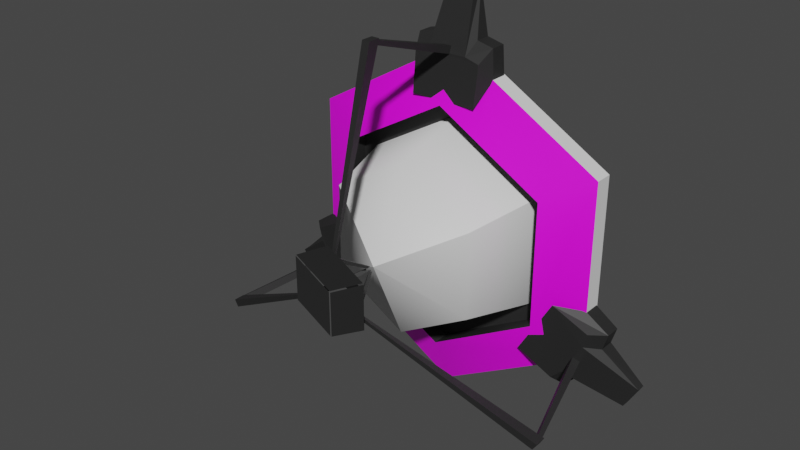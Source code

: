 # Source: combine_ball_launcher.blend  (saved by Blender 3.0.42; exported with 4.5.12 LTS)
import bpy
from mathutils import Matrix  # noqa: F401  (used for matrix-valued properties, if any)

bpy.ops.wm.read_factory_settings(use_empty=True)
scene = bpy.context.scene
scene.name = 'Scene'

# ---- collections
col_collection = bpy.data.collections.new('Collection'); scene.collection.children.link(col_collection)

# ---- images (referenced by path relative to the original .blend; pixels are not part of the script)
import os
ASSET_DIR = os.environ.get("B2B_ASSET_DIR", "")  # directory of the original .blend (textures are referenced by path, not embedded)
HERE = os.path.dirname(os.path.abspath(__file__))  # packed textures are extracted next to this script under _unpacked/

def load_image(name, relpath, width, height, colorspace="sRGB"):
    """Load a texture the original file referenced (path relative to the .blend, or extracted next to this script)."""
    p = next((c for c in (os.path.join(HERE, relpath), os.path.join(ASSET_DIR, relpath)) if relpath and os.path.exists(c)), "")
    if p:
        img = bpy.data.images.load(p, check_existing=True)
        img.name = name
    else:  # same state as the original file: an image datablock whose file is absent (Cycles renders it pink)
        img = bpy.data.images.new(name, width, height)
        img.source = "FILE"
        img.filepath = "//" + (relpath or name)
    img.colorspace_settings.name = colorspace
    return img
img_ball_catcher_back_png = load_image('ball_catcher_back.png', 'ball_catcher_back.png', 1024, 1024, 'sRGB')
img_combine_ball_catcher_png = load_image('combine_ball_catcher.png', 'combine_ball_catcher.png', 1024, 1024, 'sRGB')

# ---- materials (node trees are filled in below, after node groups)
mat_catcher_solid_white = bpy.data.materials.new('catcher_solid_white')
mat_catcher_solid_white.use_transparent_shadow = False
mat_catcher_solid_black = bpy.data.materials.new('catcher_solid_black')
mat_catcher_solid_black.use_transparent_shadow = False
mat_catcher_center = bpy.data.materials.new('catcher_center')
mat_catcher_center.use_transparent_shadow = False
mat_catcher_blue = bpy.data.materials.new('catcher_blue')
mat_catcher_blue.use_transparent_shadow = False

# ---- material node trees
mat_catcher_solid_white.use_nodes = True; mat_catcher_solid_white.node_tree.nodes.clear()
_N = mat_catcher_solid_white.node_tree.nodes; _L = mat_catcher_solid_white.node_tree.links
n0 = _N.new('ShaderNodeBsdfPrincipled'); n0.name = 'Principled BSDF'; n0.location = (10, 300)
n0.distribution = 'GGX'
n0.subsurface_method = 'RANDOM_WALK_SKIN'
n0.inputs[3].default_value = 1.45
n0.inputs[27].default_value = (0.0, 0.0, 0.0, 1.0)
n0.inputs[28].default_value = 1.0
n1 = _N.new('ShaderNodeOutputMaterial'); n1.name = 'Material Output'; n1.location = (300, 300)
_L.new(n0.outputs[0], n1.inputs[0])
n1.is_active_output = True
mat_catcher_solid_black.use_nodes = True; mat_catcher_solid_black.node_tree.nodes.clear()
_N = mat_catcher_solid_black.node_tree.nodes; _L = mat_catcher_solid_black.node_tree.links
n0 = _N.new('ShaderNodeBsdfPrincipled'); n0.name = 'Principled BSDF'; n0.location = (10, 300)
n0.distribution = 'GGX'
n0.subsurface_method = 'RANDOM_WALK_SKIN'
n0.inputs[0].default_value = (0.02038, 0.02038, 0.02038, 1.0)
n0.inputs[3].default_value = 1.45
n0.inputs[27].default_value = (0.0, 0.0, 0.0, 1.0)
n0.inputs[28].default_value = 1.0
n1 = _N.new('ShaderNodeOutputMaterial'); n1.name = 'Material Output'; n1.location = (300, 300)
_L.new(n0.outputs[0], n1.inputs[0])
n1.is_active_output = True
mat_catcher_center.use_nodes = True; mat_catcher_center.node_tree.nodes.clear()
_N = mat_catcher_center.node_tree.nodes; _L = mat_catcher_center.node_tree.links
n0 = _N.new('ShaderNodeBsdfPrincipled'); n0.name = 'Principled BSDF'; n0.location = (10, 300)
n0.distribution = 'GGX'
n0.subsurface_method = 'RANDOM_WALK_SKIN'
n0.inputs[3].default_value = 1.45
n0.inputs[27].default_value = (0.0, 0.0, 0.0, 1.0)
n0.inputs[28].default_value = 1.0
n1 = _N.new('ShaderNodeOutputMaterial'); n1.name = 'Material Output'; n1.location = (300, 300)
n2 = _N.new('ShaderNodeTexImage'); n2.name = 'Image Texture'; n2.location = (-280, 280)
n2.image = img_ball_catcher_back_png
n2.extension = 'EXTEND'
_L.new(n0.outputs[0], n1.inputs[0])
_L.new(n2.outputs[0], n0.inputs[0])
n1.is_active_output = True
mat_catcher_blue.use_nodes = True; mat_catcher_blue.node_tree.nodes.clear()
_N = mat_catcher_blue.node_tree.nodes; _L = mat_catcher_blue.node_tree.links
n0 = _N.new('ShaderNodeBsdfPrincipled'); n0.name = 'Principled BSDF'; n0.location = (10, 300)
n0.distribution = 'GGX'
n0.subsurface_method = 'RANDOM_WALK_SKIN'
n0.inputs[3].default_value = 1.45
n0.inputs[27].default_value = (0.0, 0.0, 0.0, 1.0)
n0.inputs[28].default_value = 1.0
n1 = _N.new('ShaderNodeOutputMaterial'); n1.name = 'Material Output'; n1.location = (300, 300)
n2 = _N.new('ShaderNodeTexImage'); n2.name = 'Image Texture'; n2.location = (-280, 280)
n2.image = img_combine_ball_catcher_png
n2.extension = 'EXTEND'
_L.new(n0.outputs[0], n1.inputs[0])
_L.new(n2.outputs[0], n0.inputs[0])
n1.is_active_output = True

# ---- world
world_world = bpy.data.worlds.new('World'); scene.world = world_world
world_world.use_nodes = True; world_world.node_tree.nodes.clear()
_N = world_world.node_tree.nodes; _L = world_world.node_tree.links
n0 = _N.new('ShaderNodeOutputWorld'); n0.name = 'World Output'; n0.location = (300, 300)
n1 = _N.new('ShaderNodeBackground'); n1.name = 'Background'; n1.location = (10, 300)
n1.inputs[0].default_value = (0.05088, 0.05088, 0.05088, 1.0)
_L.new(n1.outputs[0], n0.inputs[0])
n0.is_active_output = True
world_world.color = (0.05088, 0.05088, 0.05088)
world_world.use_sun_shadow = False
world_world.sun_shadow_jitter_overblur = 0.0

# ---- meshes
me_ball_launcher = bpy.data.meshes.new('ball_launcher')
me_ball_launcher.from_pydata([(8.121e-08, 0.002909, 0.6386), (8.121e-08, -0.06245, 0.6386), (6.056e-08, -0.1361, 0.4501), (6.056e-08, -0.05816, 0.4501), (0.553, 0.002909, 0.3193), (0.553, -0.06245, 0.3193), (0.3898, -0.1361, 0.225), (0.3898, -0.05816, 0.225), (0.553, 0.002909, -0.3193), (0.553, -0.06245, -0.3193), (0.3898, -0.1361, -0.225), (0.3898, -0.05816, -0.225), (-1.273e-07, 0.002909, -0.6386), (-1.273e-07, -0.06245, -0.6386), (-9.991e-08, -0.1361, -0.4501), (-9.991e-08, -0.05816, -0.4501), (-0.553, 0.002909, -0.3193), (-0.553, -0.06245, -0.3193), (-0.3898, -0.1361, -0.225), (-0.3898, -0.05816, -0.225), (-0.553, 0.002909, 0.3193), (-0.553, -0.06245, 0.3193), (-0.3898, -0.1361, 0.225), (-0.3898, -0.05816, 0.225), (2.368e-08, -5.919e-09, 0.4041), (2.368e-08, -0.4661, 0.0), (2.368e-08, -0.3279, 0.312), (0.35, -5.919e-09, 0.2021), (1.184e-08, -0.4661, -2.051e-08), (0.2702, -0.3279, 0.156), (0.35, -5.919e-09, -0.2021), (-1.184e-08, -0.4661, -2.051e-08), (0.2702, -0.3279, -0.156), (-5.901e-08, -5.919e-09, -0.4041), (-2.368e-08, -0.4661, 2.07e-15), (-5.095e-08, -0.3279, -0.312), (-0.35, -5.919e-09, -0.2021), (-1.184e-08, -0.4661, 2.051e-08), (-0.2702, -0.3279, -0.156), (-0.35, -5.919e-09, 0.2021), (1.184e-08, -0.4661, 2.051e-08), (-0.2702, -0.3279, 0.156), (0.2702, -0.3279, 0.156), (1.184e-08, -0.4661, -2.051e-08), (-5.095e-08, -0.3279, -0.312), (-2.368e-08, -0.4661, 2.07e-15), (-0.2702, -0.3279, 0.156), (1.184e-08, -0.4661, 2.051e-08), (0.35, -5.919e-09, 0.2021), (-5.901e-08, -5.919e-09, -0.4041), (-0.35, -5.919e-09, 0.2021), (-0.0136, -0.4602, 0.7339), (-0.0136, -0.456, 0.748), (-0.01189, -0.02057, 0.5879), (-0.01189, -0.01196, 0.6171), (0.0136, -0.4602, 0.7339), (0.0136, -0.456, 0.748), (0.01189, -0.02057, 0.5879), (0.01189, -0.01196, 0.6171), (-0.005784, -0.6528, 0.0793), (-0.005784, -0.6571, 0.09141), (-0.01423, -0.4444, 0.7509), (-0.01423, -0.4866, 0.7507), (0.005784, -0.6528, 0.0793), (0.005784, -0.6571, 0.09141), (0.01423, -0.4444, 0.7509), (0.01423, -0.4866, 0.7507), (-0.005784, -0.4873, 0.01262), (-0.005784, -0.5037, 0.01214), (-0.01189, -0.6595, 0.1204), (-0.01189, -0.6599, 0.1037), (0.005784, -0.4873, 0.01262), (0.005784, -0.5037, 0.01214), (0.01189, -0.6595, 0.1204), (0.01189, -0.6599, 0.1037), (2.805e-08, -0.67, 0.1618), (-0.1377, -0.67, 0.08237), (0.1377, -0.67, 0.08237), (2.98e-08, -0.67, 0.002885), (0.6423, -0.4602, -0.3552), (0.6546, -0.456, -0.3622), (0.5151, -0.02057, -0.2837), (0.5403, -0.01196, -0.2982), (0.6287, -0.4602, -0.3787), (0.641, -0.456, -0.3858), (0.5032, -0.02057, -0.3043), (0.5285, -0.01196, -0.3188), (0.07157, -0.6528, -0.03464), (0.08205, -0.6571, -0.04069), (0.6574, -0.4444, -0.3631), (0.6572, -0.4866, -0.363), (0.06578, -0.6528, -0.04466), (0.07627, -0.6571, -0.05071), (0.6432, -0.4444, -0.3878), (0.643, -0.4866, -0.3877), (0.01382, -0.4873, -0.001299), (0.01341, -0.5037, -0.001063), (0.1102, -0.6595, -0.04988), (0.09575, -0.6599, -0.04155), (0.008034, -0.4873, -0.01132), (0.007625, -0.5037, -0.01108), (0.09829, -0.6595, -0.07048), (0.08386, -0.6599, -0.06215), (0.1402, -0.67, -0.08092), (0.1402, -0.67, 0.07804), (0.002499, -0.67, -0.1604), (0.002499, -0.67, -0.001443), (-0.6287, -0.4602, -0.3787), (-0.641, -0.456, -0.3858), (-0.5032, -0.02057, -0.3043), (-0.5285, -0.01196, -0.3188), (-0.6423, -0.4602, -0.3552), (-0.6546, -0.456, -0.3622), (-0.5151, -0.02057, -0.2837), (-0.5403, -0.01196, -0.2982), (-0.06578, -0.6528, -0.04466), (-0.07627, -0.6571, -0.05071), (-0.6432, -0.4444, -0.3878), (-0.643, -0.4866, -0.3877), (-0.07157, -0.6528, -0.03464), (-0.08205, -0.6571, -0.04069), (-0.6574, -0.4444, -0.3631), (-0.6572, -0.4866, -0.363), (-0.008034, -0.4873, -0.01132), (-0.007625, -0.5037, -0.01108), (-0.09829, -0.6595, -0.07048), (-0.08386, -0.6599, -0.06215), (-0.01382, -0.4873, -0.001299), (-0.01341, -0.5037, -0.001063), (-0.1102, -0.6595, -0.04988), (-0.09575, -0.6599, -0.04155), (-0.1402, -0.67, -0.08092), (-0.002499, -0.67, -0.1604), (-0.1402, -0.67, 0.07804), (-0.002499, -0.67, -0.001443), (-0.1217, -0.1217, 0.46), (-0.1246, -0.1047, 0.6042), (-0.1531, -0.06186, 0.546), (-0.1453, -0.05764, 0.6502), (0.1217, -0.1217, 0.46), (0.1246, -0.1047, 0.6042), (0.1531, -0.06186, 0.546), (0.1453, -0.05764, 0.6502), (-0.0847, -0.05764, 0.6643), (0.0847, -0.05764, 0.6643), (0.07263, -0.1047, 0.6183), (-0.07263, -0.1047, 0.6183), (-0.05053, -0.0003979, 0.8347), (0.05053, -0.0003979, 0.8347), (0.04876, -0.02979, 0.834), (-0.04876, -0.02979, 0.834), (-0.1531, -0.002103, 0.546), (-0.1453, -0.002103, 0.6502), (0.1531, -0.002103, 0.546), (0.1453, -0.002103, 0.6502), (-0.0847, -0.002103, 0.6643), (0.0847, -0.002103, 0.6643), (0.4592, -0.1217, -0.1246), (0.5856, -0.1047, -0.1942), (0.5494, -0.06186, -0.1404), (0.6357, -0.05764, -0.1992), (0.3375, -0.1217, -0.3354), (0.461, -0.1047, -0.41), (0.3963, -0.06186, -0.4055), (0.4904, -0.05764, -0.451), (0.6176, -0.05764, -0.2588), (0.5329, -0.05764, -0.4055), (0.4992, -0.1047, -0.3721), (0.5718, -0.1047, -0.2463), (0.7482, -0.0003977, -0.3736), (0.6976, -0.0003977, -0.4611), (0.6979, -0.02979, -0.4592), (0.7466, -0.02979, -0.3748), (0.5494, -0.002103, -0.1404), (0.6357, -0.002103, -0.1992), (0.3963, -0.002103, -0.4055), (0.4904, -0.002103, -0.451), (0.6176, -0.002103, -0.2588), (0.5329, -0.002103, -0.4055), (-0.3375, -0.1217, -0.3354), (-0.461, -0.1047, -0.41), (-0.3963, -0.06186, -0.4055), (-0.4904, -0.05764, -0.451), (-0.4592, -0.1217, -0.1246), (-0.5856, -0.1047, -0.1942), (-0.5494, -0.06186, -0.1404), (-0.6357, -0.05764, -0.1992), (-0.5329, -0.05764, -0.4055), (-0.6176, -0.05764, -0.2588), (-0.5718, -0.1047, -0.2463), (-0.4992, -0.1047, -0.3721), (-0.6976, -0.0003977, -0.4611), (-0.7482, -0.0003977, -0.3736), (-0.7466, -0.02979, -0.3748), (-0.6979, -0.02979, -0.4592), (-0.3963, -0.002103, -0.4055), (-0.4904, -0.002103, -0.451), (-0.5494, -0.002103, -0.1404), (-0.6357, -0.002103, -0.1992), (-0.5329, -0.002103, -0.4055), (-0.6176, -0.002103, -0.2588), (0.2308, -0.03443, 0.1332), (3.585e-08, -0.03443, 0.2665), (0.2308, -0.03443, -0.1332), (-5.915e-08, -0.03443, -0.2665), (-0.2308, -0.03443, -0.1332), (-0.2308, -0.03443, 0.1332)], [], [(4, 0, 1, 5), (8, 4, 5, 9), (12, 8, 9, 13), (16, 12, 13, 17), (20, 16, 17, 21), (0, 20, 21, 1), (6, 5, 1, 2), (10, 9, 5, 6), (14, 13, 9, 10), (18, 17, 13, 14), (22, 21, 17, 18), (2, 1, 21, 22), (7, 6, 2, 3), (11, 10, 6, 7), (15, 14, 10, 11), (19, 18, 14, 15), (23, 22, 18, 19), (3, 2, 22, 23), (26, 25, 43, 42), (29, 28, 31, 32), (32, 31, 45, 44), (35, 34, 37, 38), (38, 37, 47, 46), (41, 40, 25, 26), (24, 26, 42, 48), (27, 29, 32, 30), (30, 32, 44, 49), (33, 35, 38, 36), (36, 38, 46, 50), (39, 41, 26, 24), (51, 52, 54, 53), (57, 58, 56, 55), (53, 57, 55, 51), (58, 54, 52, 56), (59, 60, 62, 61), (61, 62, 66, 65), (65, 66, 64, 63), (61, 65, 63, 59), (66, 62, 60, 64), (67, 68, 70, 69), (73, 74, 72, 71), (69, 73, 71, 67), (74, 70, 68, 72), (75, 76, 78, 77), (79, 80, 82, 81), (85, 86, 84, 83), (81, 85, 83, 79), (86, 82, 80, 84), (87, 88, 90, 89), (89, 90, 94, 93), (93, 94, 92, 91), (89, 93, 91, 87), (94, 90, 88, 92), (95, 96, 98, 97), (101, 102, 100, 99), (97, 101, 99, 95), (102, 98, 96, 100), (103, 104, 106, 105), (107, 108, 110, 109), (113, 114, 112, 111), (109, 113, 111, 107), (114, 110, 108, 112), (115, 116, 118, 117), (117, 118, 122, 121), (121, 122, 120, 119), (117, 121, 119, 115), (122, 118, 116, 120), (123, 124, 126, 125), (129, 130, 128, 127), (125, 129, 127, 123), (130, 126, 124, 128), (131, 132, 134, 133), (135, 136, 138, 137), (137, 138, 152, 151), (141, 142, 140, 139), (139, 140, 145, 146, 136, 135), (138, 143, 155, 152), (143, 138, 136, 146), (142, 144, 145, 140), (143, 146, 150, 147), (148, 147, 150, 149), (146, 145, 149, 150), (144, 142, 154, 156), (145, 144, 148, 149), (142, 141, 153, 154), (144, 156, 148), (143, 147, 155), (157, 158, 160, 159), (159, 160, 174, 173), (163, 164, 162, 161), (161, 162, 167, 168, 158, 157), (160, 165, 177, 174), (165, 160, 158, 168), (164, 166, 167, 162), (165, 168, 172, 169), (170, 169, 172, 171), (168, 167, 171, 172), (166, 164, 176, 178), (167, 166, 170, 171), (164, 163, 175, 176), (166, 178, 170), (165, 169, 177), (179, 180, 182, 181), (181, 182, 196, 195), (185, 186, 184, 183), (183, 184, 189, 190, 180, 179), (182, 187, 199, 196), (187, 182, 180, 190), (186, 188, 189, 184), (187, 190, 194, 191), (192, 191, 194, 193), (190, 189, 193, 194), (188, 186, 198, 200), (189, 188, 192, 193), (186, 185, 197, 198), (188, 200, 192), (187, 191, 199), (19, 15, 204, 205), (201, 202, 206, 205, 204, 203), (15, 11, 203, 204), (11, 7, 201, 203), (7, 3, 202, 201), (3, 23, 206, 202), (23, 19, 205, 206)])
me_ball_launcher.polygons.foreach_set('use_smooth', [1, 1, 1, 1, 1, 1, 1, 1, 1, 1, 1, 1, 1, 1, 1, 1, 1, 1, 1, 1, 1, 1, 1, 1, 1, 1, 1, 1, 1, 1, 0, 0, 0, 0, 0, 0, 0, 0, 0, 0, 0, 0, 0, 0, 0, 0, 0, 0, 0, 0, 0, 0, 0, 0, 0, 0, 0, 0, 0, 0, 0, 0, 0, 0, 0, 0, 0, 0, 0, 0, 0, 0, 0, 0, 0, 0, 0, 0, 0, 0, 0, 0, 0, 0, 0, 0, 0, 0, 0, 0, 0, 0, 0, 0, 0, 0, 0, 0, 0, 0, 0, 0, 0, 0, 0, 0, 0, 0, 0, 0, 0, 0, 0, 0, 0, 0, 0, 1, 1, 1, 1, 1, 1, 1])
me_ball_launcher.polygons.foreach_set('material_index', [0, 0, 0, 0, 0, 0, 3, 3, 3, 3, 3, 3, 1, 1, 1, 1, 1, 1, 0, 0, 0, 0, 0, 0, 0, 0, 0, 0, 0, 0, 1, 1, 1, 1, 1, 1, 1, 1, 1, 1, 1, 1, 1, 1, 1, 1, 1, 1, 1, 1, 1, 1, 1, 1, 1, 1, 1, 1, 1, 1, 1, 1, 1, 1, 1, 1, 1, 1, 1, 1, 1, 1, 1, 1, 1, 1, 1, 1, 1, 1, 1, 1, 1, 1, 1, 1, 1, 1, 1, 1, 1, 1, 1, 1, 1, 1, 1, 1, 1, 1, 1, 1, 1, 1, 1, 1, 1, 1, 1, 1, 1, 1, 1, 1, 1, 1, 1, 1, 2, 1, 1, 1, 1, 1])
_uv = me_ball_launcher.uv_layers.new(name='UVMap')
_uv.uv.foreach_set('vector', [0.1667, -6.925e-09, 0.0, -6.925e-09, 0.0, -0.05954, 0.1667, -0.05954, 0.3333, -6.925e-09, 0.1667, -6.925e-09, 0.1667, -0.05954, 0.3333, -0.05954, 0.5, -6.925e-09, 0.3333, -6.925e-09, 0.3333, -0.05954, 0.5, -0.05954, 0.6667, -6.925e-09, 0.5, -6.925e-09, 0.5, -0.05954, 0.6667, -0.05954, 0.8333, -6.925e-09, 0.6667, -6.925e-09, 0.6667, -0.05954, 0.8333, -0.05954, 1.0, -6.925e-09, 0.8333, -6.925e-09, 0.8333, -0.05954, 1.0, -0.05954, 1.192e-07, 0.0, -1.192e-07, 1.0, 1.253, 1.0, 1.0, 0.0, 1.0, 0.0, 1.253, 1.0, 1.192e-07, 1.0, -1.192e-07, 0.0, 1.192e-07, 0.0, -1.192e-07, 1.0, 1.253, 1.0, 1.0, 0.0, 1.0, 0.0, 1.253, 1.0, 1.192e-07, 1.0, -1.192e-07, 0.0, 1.192e-07, 0.0, -1.192e-07, 1.0, 1.253, 1.0, 1.0, 0.0, 1.0, 0.0, 1.253, 1.0, 1.192e-07, 1.0, -1.192e-07, 0.0, 0.1667, -0.05816, 0.1667, -0.1361, 0.0, -0.1361, 0.0, -0.05816, 0.3333, -0.05816, 0.3333, -0.1361, 0.1667, -0.1361, 0.1667, -0.05816, 0.5, -0.05816, 0.5, -0.1361, 0.3333, -0.1361, 0.3333, -0.05816, 0.6667, -0.05816, 0.6667, -0.1361, 0.5, -0.1361, 0.5, -0.05816, 0.8333, -0.05816, 0.8333, -0.1361, 0.6667, -0.1361, 0.6667, -0.05816, 1.0, -0.05816, 1.0, -0.1361, 0.8333, -0.1361, 0.8333, -0.05816, 0.0, -0.3279, 0.0, -0.4661, 0.1667, -0.4661, 0.1667, -0.3279, 0.1667, -0.3279, 0.1667, -0.4661, 0.3333, -0.4661, 0.3333, -0.3279, 0.3333, -0.3279, 0.3333, -0.4661, 0.5, -0.4661, 0.5, -0.3279, 0.5, -0.3279, 0.5, -0.4661, 0.6667, -0.4661, 0.6667, -0.3279, 0.6667, -0.3279, 0.6667, -0.4661, 0.8333, -0.4661, 0.8333, -0.3279, 0.8333, -0.3279, 0.8333, -0.4661, 1.0, -0.4661, 1.0, -0.3279, 0.0, -5.919e-09, 0.0, -0.3279, 0.1667, -0.3279, 0.1667, -5.919e-09, 0.1667, -5.919e-09, 0.1667, -0.3279, 0.3333, -0.3279, 0.3333, -5.919e-09, 0.3333, -5.919e-09, 0.3333, -0.3279, 0.5, -0.3279, 0.5, -5.919e-09, 0.5, -5.919e-09, 0.5, -0.3279, 0.6667, -0.3279, 0.6667, -5.919e-09, 0.6667, -5.919e-09, 0.6667, -0.3279, 0.8333, -0.3279, 0.8333, -5.919e-09, 0.8333, -5.919e-09, 0.8333, -0.3279, 1.0, -0.3279, 1.0, -5.919e-09, 0.375, 0.0, 0.625, 0.0, 0.625, 0.25, 0.375, 0.25, 0.375, 0.5, 0.625, 0.5, 0.625, 0.75, 0.375, 0.75, 0.125, 0.5, 0.375, 0.5, 0.375, 0.75, 0.125, 0.75, 0.625, 0.5, 0.875, 0.5, 0.875, 0.75, 0.625, 0.75, 0.375, 0.0, 0.625, 0.0, 0.625, 0.25, 0.375, 0.25, 0.375, 0.25, 0.625, 0.25, 0.625, 0.5, 0.375, 0.5, 0.375, 0.5, 0.625, 0.5, 0.625, 0.75, 0.375, 0.75, 0.125, 0.5, 0.375, 0.5, 0.375, 0.75, 0.125, 0.75, 0.625, 0.5, 0.875, 0.5, 0.875, 0.75, 0.625, 0.75, 0.375, 0.0, 0.625, 0.0, 0.625, 0.25, 0.375, 0.25, 0.375, 0.5, 0.625, 0.5, 0.625, 0.75, 0.375, 0.75, 0.125, 0.5, 0.375, 0.5, 0.375, 0.75, 0.125, 0.75, 0.625, 0.5, 0.875, 0.5, 0.875, 0.75, 0.625, 0.75, 0.0, 0.0, 0.0, 0.0, 0.0, 0.0, 0.0, 0.0, 0.375, 0.0, 0.625, 0.0, 0.625, 0.25, 0.375, 0.25, 0.375, 0.5, 0.625, 0.5, 0.625, 0.75, 0.375, 0.75, 0.125, 0.5, 0.375, 0.5, 0.375, 0.75, 0.125, 0.75, 0.625, 0.5, 0.875, 0.5, 0.875, 0.75, 0.625, 0.75, 0.375, 0.0, 0.625, 0.0, 0.625, 0.25, 0.375, 0.25, 0.375, 0.25, 0.625, 0.25, 0.625, 0.5, 0.375, 0.5, 0.375, 0.5, 0.625, 0.5, 0.625, 0.75, 0.375, 0.75, 0.125, 0.5, 0.375, 0.5, 0.375, 0.75, 0.125, 0.75, 0.625, 0.5, 0.875, 0.5, 0.875, 0.75, 0.625, 0.75, 0.375, 0.0, 0.625, 0.0, 0.625, 0.25, 0.375, 0.25, 0.375, 0.5, 0.625, 0.5, 0.625, 0.75, 0.375, 0.75, 0.125, 0.5, 0.375, 0.5, 0.375, 0.75, 0.125, 0.75, 0.625, 0.5, 0.875, 0.5, 0.875, 0.75, 0.625, 0.75, 0.0, 0.0, 0.0, 0.0, 0.0, 0.0, 0.0, 0.0, 0.375, 0.0, 0.625, 0.0, 0.625, 0.25, 0.375, 0.25, 0.375, 0.5, 0.625, 0.5, 0.625, 0.75, 0.375, 0.75, 0.125, 0.5, 0.375, 0.5, 0.375, 0.75, 0.125, 0.75, 0.625, 0.5, 0.875, 0.5, 0.875, 0.75, 0.625, 0.75, 0.375, 0.0, 0.625, 0.0, 0.625, 0.25, 0.375, 0.25, 0.375, 0.25, 0.625, 0.25, 0.625, 0.5, 0.375, 0.5, 0.375, 0.5, 0.625, 0.5, 0.625, 0.75, 0.375, 0.75, 0.125, 0.5, 0.375, 0.5, 0.375, 0.75, 0.125, 0.75, 0.625, 0.5, 0.875, 0.5, 0.875, 0.75, 0.625, 0.75, 0.375, 0.0, 0.625, 0.0, 0.625, 0.25, 0.375, 0.25, 0.375, 0.5, 0.625, 0.5, 0.625, 0.75, 0.375, 0.75, 0.125, 0.5, 0.375, 0.5, 0.375, 0.75, 0.125, 0.75, 0.625, 0.5, 0.875, 0.5, 0.875, 0.75, 0.625, 0.75, 0.0, 0.0, 0.0, 0.0, 0.0, 0.0, 0.0, 0.0, 0.375, 0.0, 0.625, 0.0, 0.625, 0.25, 0.375, 0.25, 0.375, 0.25, 0.625, 0.25, 0.625, 0.25, 0.375, 0.25, 0.375, 0.5, 0.625, 0.5, 0.625, 0.75, 0.375, 0.75, 0.375, 0.75, 0.625, 0.75, 0.625, 0.8333, 0.625, 0.9167, 0.625, 1.0, 0.375, 1.0, 0.875, 0.5, 0.7917, 0.5, 0.7917, 0.5, 0.875, 0.5, 0.7917, 0.5, 0.875, 0.5, 0.875, 0.75, 0.7917, 0.75, 0.625, 0.5, 0.7083, 0.5, 0.7083, 0.75, 0.625, 0.75, 0.7917, 0.5, 0.7917, 0.75, 0.7917, 0.75, 0.7917, 0.5, 0.7083, 0.5, 0.7917, 0.5, 0.7917, 0.75, 0.7083, 0.75, 0.625, 0.9167, 0.625, 0.8333, 0.625, 0.8333, 0.625, 0.9167, 0.7083, 0.5, 0.625, 0.5, 0.625, 0.5, 0.7083, 0.5, 0.7083, 0.75, 0.7083, 0.5, 0.7083, 0.5, 0.7083, 0.75, 0.625, 0.5, 0.375, 0.5, 0.375, 0.5, 0.625, 0.5, 0.7083, 0.5, 0.7083, 0.5, 0.7083, 0.5, 0.7917, 0.5, 0.7917, 0.5, 0.7917, 0.5, 0.375, 0.0, 0.625, 0.0, 0.625, 0.25, 0.375, 0.25, 0.375, 0.25, 0.625, 0.25, 0.625, 0.25, 0.375, 0.25, 0.375, 0.5, 0.625, 0.5, 0.625, 0.75, 0.375, 0.75, 0.375, 0.75, 0.625, 0.75, 0.625, 0.8333, 0.625, 0.9167, 0.625, 1.0, 0.375, 1.0, 0.875, 0.5, 0.7917, 0.5, 0.7917, 0.5, 0.875, 0.5, 0.7917, 0.5, 0.875, 0.5, 0.875, 0.75, 0.7917, 0.75, 0.625, 0.5, 0.7083, 0.5, 0.7083, 0.75, 0.625, 0.75, 0.7917, 0.5, 0.7917, 0.75, 0.7917, 0.75, 0.7917, 0.5, 0.7083, 0.5, 0.7917, 0.5, 0.7917, 0.75, 0.7083, 0.75, 0.625, 0.9167, 0.625, 0.8333, 0.625, 0.8333, 0.625, 0.9167, 0.7083, 0.5, 0.625, 0.5, 0.625, 0.5, 0.7083, 0.5, 0.7083, 0.75, 0.7083, 0.5, 0.7083, 0.5, 0.7083, 0.75, 0.625, 0.5, 0.375, 0.5, 0.375, 0.5, 0.625, 0.5, 0.7083, 0.5, 0.7083, 0.5, 0.7083, 0.5, 0.7917, 0.5, 0.7917, 0.5, 0.7917, 0.5, 0.375, 0.0, 0.625, 0.0, 0.625, 0.25, 0.375, 0.25, 0.375, 0.25, 0.625, 0.25, 0.625, 0.25, 0.375, 0.25, 0.375, 0.5, 0.625, 0.5, 0.625, 0.75, 0.375, 0.75, 0.375, 0.75, 0.625, 0.75, 0.625, 0.8333, 0.625, 0.9167, 0.625, 1.0, 0.375, 1.0, 0.875, 0.5, 0.7917, 0.5, 0.7917, 0.5, 0.875, 0.5, 0.7917, 0.5, 0.875, 0.5, 0.875, 0.75, 0.7917, 0.75, 0.625, 0.5, 0.7083, 0.5, 0.7083, 0.75, 0.625, 0.75, 0.7917, 0.5, 0.7917, 0.75, 0.7917, 0.75, 0.7917, 0.5, 0.7083, 0.5, 0.7917, 0.5, 0.7917, 0.75, 0.7083, 0.75, 0.625, 0.9167, 0.625, 0.8333, 0.625, 0.8333, 0.625, 0.9167, 0.7083, 0.5, 0.625, 0.5, 0.625, 0.5, 0.7083, 0.5, 0.7083, 0.75, 0.7083, 0.5, 0.7083, 0.5, 0.7083, 0.75, 0.625, 0.5, 0.375, 0.5, 0.375, 0.5, 0.625, 0.5, 0.7083, 0.5, 0.7083, 0.5, 0.7083, 0.5, 0.7917, 0.5, 0.7917, 0.5, 0.7917, 0.5, 0.6667, -0.05816, 0.5, -0.05816, 0.5, -0.05816, 0.6667, -0.05816, 1.0, 0.7887, 0.5, 1.077, -4.184e-05, 0.7887, -4.19e-05, 0.2113, 0.5, -0.0774, 1.0, 0.2113, 0.5, -0.05816, 0.3333, -0.05816, 0.3333, -0.05816, 0.5, -0.05816, 0.3333, -0.05816, 0.1667, -0.05816, 0.1667, -0.05816, 0.3333, -0.05816, 0.1667, -0.05816, 0.0, -0.05816, 0.0, -0.05816, 0.1667, -0.05816, 1.0, -0.05816, 0.8333, -0.05816, 0.8333, -0.05816, 1.0, -0.05816, 0.8333, -0.05816, 0.6667, -0.05816, 0.6667, -0.05816, 0.8333, -0.05816])
me_ball_launcher.materials.append(mat_catcher_solid_white)
me_ball_launcher.materials.append(mat_catcher_solid_black)
me_ball_launcher.materials.append(mat_catcher_center)
me_ball_launcher.materials.append(mat_catcher_blue)
me_ball_launcher.use_remesh_fix_poles = True
me_ball_launcher.use_remesh_preserve_attributes = False
me_ball_launcher.update()
arm_armature = bpy.data.armatures.new('Armature')  # bones are not reproduced

# ---- objects
ob_armature = bpy.data.objects.new('Armature', arm_armature)
ob_ball_launcher = bpy.data.objects.new('ball_launcher', me_ball_launcher)

# ---- transforms, parenting, visibility, modifiers, constraints
ob_armature.location = (0.0, 0.0, 0.0)
ob_ball_launcher.parent = ob_armature
ob_ball_launcher.location = (0.0, 0.0, 0.0)
_vg = ob_ball_launcher.vertex_groups.new(name='Cover0')
_vg.add([24, 25, 26, 39, 40, 41, 42, 43, 48, 67, 68, 71, 72], 1.0, 'REPLACE')
_vg = ob_ball_launcher.vertex_groups.new(name='Arm0')
_vg.add([51, 52, 55, 56, 59, 60, 61, 62, 63, 64, 65, 66, 69, 70, 73, 74, 75, 76, 77, 78], 1.0, 'REPLACE')
_vg = ob_ball_launcher.vertex_groups.new(name='Root')
for _i, _w in zip([0, 1, 2, 3, 4, 5, 6, 7, 8, 9, 10, 11, 12, 13, 14, 15, 16, 17, 18, 19, 20, 21, 22, 23, 51, 52, 53, 54, 55, 56, 57, 58, 79, 80, 81, 82, 83, 84, 85, 86, 107, 108, 109, 110, 111, 112, 113, 114, 135, 136, 137, 138, 139, 140, 141, 142, 143, 144, 145, 146, 147, 148, 149, 150, 151, 152, 153, 154, 155, 156, 157, 158, 159, 160, 161, 162, 163, 164, 165, 166, 167, 168, 169, 170, 171, 172, 173, 174, 175, 176, 177, 178, 179, 180, 181, 182, 183, 184, 185, 186, 187, 188, 189, 190, 191, 192, 193, 194, 195, 196, 197, 198, 199, 200, 201, 202, 203, 204, 205, 206], [1.0, 1.0, 1.0, 1.0, 1.0, 1.0, 1.0, 1.0, 1.0, 1.0, 1.0, 1.0, 1.0, 1.0, 1.0, 1.0, 1.0, 1.0, 1.0, 1.0, 1.0, 1.0, 1.0, 1.0, 0.1667, 0.1667, 0.8333, 0.8333, 0.1667, 0.1667, 0.8333, 0.8333, 0.1667, 0.1667, 0.8333, 0.8333, 0.1667, 0.1667, 0.8333, 0.8333, 0.1667, 0.1667, 0.8333, 0.8333, 0.1667, 0.1667, 0.8333, 0.8333, 1.0, 1.0, 1.0, 1.0, 1.0, 1.0, 1.0, 1.0, 1.0, 1.0, 1.0, 1.0, 1.0, 1.0, 1.0, 1.0, 1.0, 1.0, 1.0, 1.0, 1.0, 1.0, 1.0, 1.0, 1.0, 1.0, 1.0, 1.0, 1.0, 1.0, 1.0, 1.0, 1.0, 1.0, 1.0, 1.0, 1.0, 1.0, 1.0, 1.0, 1.0, 1.0, 1.0, 1.0, 1.0, 1.0, 1.0, 1.0, 1.0, 1.0, 1.0, 1.0, 1.0, 1.0, 1.0, 1.0, 1.0, 1.0, 1.0, 1.0, 1.0, 1.0, 1.0, 1.0, 1.0, 1.0, 1.0, 1.0, 1.0, 1.0, 1.0, 1.0]): _vg.add([_i], _w, 'REPLACE')
_vg = ob_ball_launcher.vertex_groups.new(name='Cover1')
_vg.add([27, 28, 29, 30, 31, 32, 44, 45, 49, 95, 96, 99, 100], 1.0, 'REPLACE')
_vg = ob_ball_launcher.vertex_groups.new(name='Cover2')
_vg.add([33, 34, 35, 36, 37, 38, 46, 47, 50, 123, 124, 127, 128], 1.0, 'REPLACE')
_vg = ob_ball_launcher.vertex_groups.new(name='Arm1')
_vg.add([79, 80, 83, 84, 87, 88, 89, 90, 91, 92, 93, 94, 97, 98, 101, 102, 103, 104, 105, 106], 1.0, 'REPLACE')
_vg = ob_ball_launcher.vertex_groups.new(name='Arm2')
_vg.add([107, 108, 111, 112, 115, 116, 117, 118, 119, 120, 121, 122, 125, 126, 129, 130, 131, 132, 133, 134], 1.0, 'REPLACE')
_m = ob_ball_launcher.modifiers.new('Armature', 'ARMATURE')
_m.object = ob_armature
_m = ob_ball_launcher.modifiers.new('EdgeSplit', 'EDGE_SPLIT')
_m.split_angle = 1.025

# ---- collection membership
col_collection.objects.link(ob_armature)
col_collection.objects.link(ob_ball_launcher)

# ---- scene / render settings (as saved in the file)
scene.frame_start = 1; scene.frame_end = 250; scene.frame_set(37)
scene.render.engine = 'BLENDER_EEVEE_NEXT'
scene.cycles.sampling_pattern = 'TABULATED_SOBOL'
scene.cycles.use_light_tree = False
scene.view_settings.view_transform = 'Filmic'
bpy.context.view_layer.update()

# ---- added for rendering (the .blend has no active camera and no usable light): camera, sun
cam_auto = bpy.data.cameras.new('AutoCamera')
cam_auto.lens = 50.0
cam_auto.sensor_width = 36.0
cam_auto.clip_end = 1000.0
ob_auto_camera = bpy.data.objects.new('AutoCamera', cam_auto)
scene.collection.objects.link(ob_auto_camera)
ob_auto_camera.location = (2.04024, -2.78184, 1.73027)
ob_auto_camera.rotation_euler = (1.09748, -7.21219e-08, 0.694738)
scene.camera = ob_auto_camera
light_auto_sun = bpy.data.lights.new('AutoSun', 'SUN')
light_auto_sun.energy = 3.0
light_auto_sun.angle = 0.0523599
ob_auto_sun = bpy.data.objects.new('AutoSun', light_auto_sun)
scene.collection.objects.link(ob_auto_sun)
ob_auto_sun.rotation_euler = (0.872665, 0.174533, 0.523599)
bpy.context.view_layer.update()
